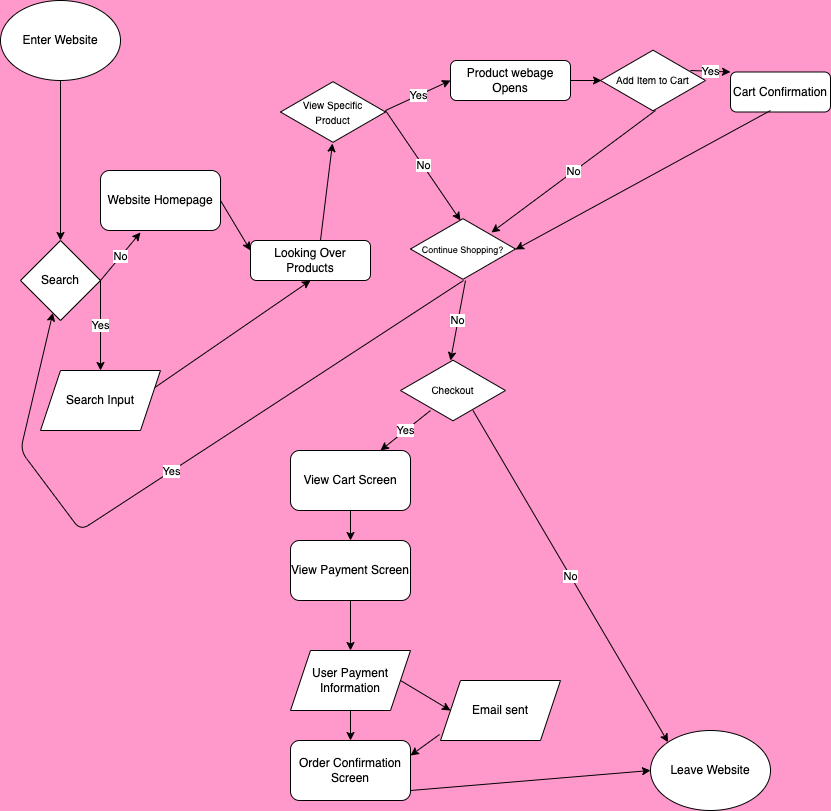

The diagram above was exported from draw.io. Its source (the exported page's mxGraphModel, read from the mxfile embedded in the PNG):
<mxGraphModel dx="1201" dy="867" grid="1" gridSize="10" guides="1" tooltips="1" connect="1" arrows="1" fold="1" page="1" pageScale="1" pageWidth="850" pageHeight="1100" background="#FF99CC" math="0" shadow="0">
  <root>
    <mxCell id="0" />
    <mxCell id="1" parent="0" />
    <mxCell id="3" value="Enter Website" style="ellipse;whiteSpace=wrap;html=1;" vertex="1" parent="1">
      <mxGeometry x="10" y="10" width="120" height="80" as="geometry" />
    </mxCell>
    <mxCell id="5" value="Website Homepage" style="rounded=1;whiteSpace=wrap;html=1;" vertex="1" parent="1">
      <mxGeometry x="110" y="180" width="120" height="60" as="geometry" />
    </mxCell>
    <mxCell id="6" value="Search" style="rhombus;whiteSpace=wrap;html=1;" vertex="1" parent="1">
      <mxGeometry x="30" y="250" width="80" height="80" as="geometry" />
    </mxCell>
    <mxCell id="7" value="" style="endArrow=classic;html=1;" edge="1" parent="1" source="3">
      <mxGeometry width="50" height="50" relative="1" as="geometry">
        <mxPoint x="70" y="210" as="sourcePoint" />
        <mxPoint x="70" y="250" as="targetPoint" />
      </mxGeometry>
    </mxCell>
    <mxCell id="9" value="Yes" style="endArrow=classic;html=1;" edge="1" parent="1">
      <mxGeometry width="50" height="50" relative="1" as="geometry">
        <mxPoint x="110" y="290" as="sourcePoint" />
        <mxPoint x="110" y="380" as="targetPoint" />
        <Array as="points" />
      </mxGeometry>
    </mxCell>
    <mxCell id="10" value="No" style="endArrow=classic;html=1;entryX=0.333;entryY=1.033;entryDx=0;entryDy=0;entryPerimeter=0;" edge="1" parent="1" target="5">
      <mxGeometry width="50" height="50" relative="1" as="geometry">
        <mxPoint x="110" y="290" as="sourcePoint" />
        <mxPoint x="190" y="240" as="targetPoint" />
        <Array as="points" />
      </mxGeometry>
    </mxCell>
    <mxCell id="12" value="Looking Over Products" style="rounded=1;whiteSpace=wrap;html=1;" vertex="1" parent="1">
      <mxGeometry x="260" y="250" width="120" height="40" as="geometry" />
    </mxCell>
    <mxCell id="13" value="" style="endArrow=classic;html=1;entryX=0.5;entryY=1;entryDx=0;entryDy=0;" edge="1" parent="1" target="12">
      <mxGeometry width="50" height="50" relative="1" as="geometry">
        <mxPoint x="160" y="400" as="sourcePoint" />
        <mxPoint x="160" y="310" as="targetPoint" />
        <Array as="points" />
      </mxGeometry>
    </mxCell>
    <mxCell id="14" value="&lt;font style=&quot;font-size: 10px;&quot;&gt;View Specific&lt;/font&gt;&lt;div&gt;&lt;font style=&quot;font-size: 10px;&quot;&gt;Product&lt;/font&gt;&lt;/div&gt;" style="html=1;whiteSpace=wrap;aspect=fixed;shape=isoRectangle;" vertex="1" parent="1">
      <mxGeometry x="290" y="90" width="105" height="63" as="geometry" />
    </mxCell>
    <mxCell id="15" value="" style="endArrow=classic;html=1;entryX=0.495;entryY=1;entryDx=0;entryDy=0;exitX=0.583;exitY=0;exitDx=0;exitDy=0;exitPerimeter=0;entryPerimeter=0;" edge="1" parent="1" source="12" target="14">
      <mxGeometry width="50" height="50" relative="1" as="geometry">
        <mxPoint x="250" y="210" as="sourcePoint" />
        <mxPoint x="257" y="150" as="targetPoint" />
        <Array as="points" />
      </mxGeometry>
    </mxCell>
    <mxCell id="16" value="Yes" style="endArrow=classic;html=1;" edge="1" parent="1">
      <mxGeometry width="50" height="50" relative="1" as="geometry">
        <mxPoint x="395" y="120" as="sourcePoint" />
        <mxPoint x="460" y="90" as="targetPoint" />
        <Array as="points" />
      </mxGeometry>
    </mxCell>
    <mxCell id="17" value="No" style="endArrow=classic;html=1;entryX=0.476;entryY=0.048;entryDx=0;entryDy=0;entryPerimeter=0;" edge="1" parent="1" target="19">
      <mxGeometry width="50" height="50" relative="1" as="geometry">
        <mxPoint x="395" y="120" as="sourcePoint" />
        <mxPoint x="475" y="70" as="targetPoint" />
        <Array as="points" />
      </mxGeometry>
    </mxCell>
    <mxCell id="18" value="" style="endArrow=classic;html=1;entryX=0;entryY=0.25;entryDx=0;entryDy=0;exitX=1;exitY=0.5;exitDx=0;exitDy=0;" edge="1" parent="1" source="5" target="12">
      <mxGeometry width="50" height="50" relative="1" as="geometry">
        <mxPoint x="200" y="270" as="sourcePoint" />
        <mxPoint x="360" y="160" as="targetPoint" />
        <Array as="points" />
      </mxGeometry>
    </mxCell>
    <mxCell id="19" value="&lt;font style=&quot;font-size: 9px;&quot;&gt;Continue Shopping?&lt;/font&gt;" style="html=1;whiteSpace=wrap;aspect=fixed;shape=isoRectangle;" vertex="1" parent="1">
      <mxGeometry x="420" y="227" width="105" height="63" as="geometry" />
    </mxCell>
    <mxCell id="21" value="Yes" style="endArrow=classic;html=1;exitX=0.505;exitY=1;exitDx=0;exitDy=0;exitPerimeter=0;" edge="1" parent="1" source="19" target="6">
      <mxGeometry width="50" height="50" relative="1" as="geometry">
        <mxPoint x="540" y="190" as="sourcePoint" />
        <mxPoint x="30" y="380" as="targetPoint" />
        <Array as="points">
          <mxPoint x="90" y="540" />
          <mxPoint x="30" y="460" />
        </Array>
      </mxGeometry>
    </mxCell>
    <mxCell id="22" value="&lt;span style=&quot;font-size: 10px;&quot;&gt;Add Item to Cart&lt;/span&gt;" style="html=1;whiteSpace=wrap;aspect=fixed;shape=isoRectangle;" vertex="1" parent="1">
      <mxGeometry x="610" y="58.5" width="105" height="63" as="geometry" />
    </mxCell>
    <mxCell id="23" value="No" style="endArrow=classic;html=1;" edge="1" parent="1">
      <mxGeometry width="50" height="50" relative="1" as="geometry">
        <mxPoint x="475" y="290" as="sourcePoint" />
        <mxPoint x="460" y="370" as="targetPoint" />
        <Array as="points" />
      </mxGeometry>
    </mxCell>
    <mxCell id="24" value="&lt;font size=&quot;1&quot;&gt;Checkout&lt;/font&gt;" style="html=1;whiteSpace=wrap;aspect=fixed;shape=isoRectangle;" vertex="1" parent="1">
      <mxGeometry x="410" y="368.5" width="105" height="63" as="geometry" />
    </mxCell>
    <mxCell id="25" value="Product webage Opens" style="rounded=1;whiteSpace=wrap;html=1;" vertex="1" parent="1">
      <mxGeometry x="460" y="70" width="120" height="40" as="geometry" />
    </mxCell>
    <mxCell id="26" value="" style="endArrow=classic;html=1;entryX=0.01;entryY=0.5;entryDx=0;entryDy=0;entryPerimeter=0;exitX=1;exitY=0.5;exitDx=0;exitDy=0;" edge="1" parent="1" source="25" target="22">
      <mxGeometry width="50" height="50" relative="1" as="geometry">
        <mxPoint x="600" y="110" as="sourcePoint" />
        <mxPoint x="632" y="110" as="targetPoint" />
        <Array as="points" />
      </mxGeometry>
    </mxCell>
    <mxCell id="27" value="Yes" style="endArrow=classic;html=1;entryX=0;entryY=0;entryDx=0;entryDy=0;" edge="1" parent="1" target="28">
      <mxGeometry width="50" height="50" relative="1" as="geometry">
        <mxPoint x="700" y="80" as="sourcePoint" />
        <mxPoint x="740" y="60" as="targetPoint" />
        <Array as="points" />
      </mxGeometry>
    </mxCell>
    <mxCell id="28" value="Cart Confirmation" style="rounded=1;whiteSpace=wrap;html=1;" vertex="1" parent="1">
      <mxGeometry x="740" y="81.5" width="100" height="40" as="geometry" />
    </mxCell>
    <mxCell id="29" value="No" style="endArrow=classic;html=1;entryX=0.771;entryY=0.238;entryDx=0;entryDy=0;entryPerimeter=0;" edge="1" parent="1" target="19">
      <mxGeometry width="50" height="50" relative="1" as="geometry">
        <mxPoint x="665" y="120" as="sourcePoint" />
        <mxPoint x="650" y="200" as="targetPoint" />
        <Array as="points" />
      </mxGeometry>
    </mxCell>
    <mxCell id="30" value="" style="endArrow=classic;html=1;entryX=1;entryY=0.508;entryDx=0;entryDy=0;entryPerimeter=0;exitX=0.4;exitY=0.963;exitDx=0;exitDy=0;exitPerimeter=0;" edge="1" parent="1" source="28" target="19">
      <mxGeometry width="50" height="50" relative="1" as="geometry">
        <mxPoint x="759" y="59" as="sourcePoint" />
        <mxPoint x="771" y="155.5" as="targetPoint" />
        <Array as="points" />
      </mxGeometry>
    </mxCell>
    <mxCell id="31" value="No" style="endArrow=classic;html=1;entryX=0;entryY=0;entryDx=0;entryDy=0;" edge="1" parent="1" target="32">
      <mxGeometry width="50" height="50" relative="1" as="geometry">
        <mxPoint x="482.5" y="420" as="sourcePoint" />
        <mxPoint x="520" y="460" as="targetPoint" />
        <Array as="points" />
      </mxGeometry>
    </mxCell>
    <mxCell id="32" value="Leave Website" style="ellipse;whiteSpace=wrap;html=1;" vertex="1" parent="1">
      <mxGeometry x="660" y="740" width="120" height="80" as="geometry" />
    </mxCell>
    <mxCell id="33" value="Yes" style="endArrow=classic;html=1;" edge="1" parent="1">
      <mxGeometry width="50" height="50" relative="1" as="geometry">
        <mxPoint x="440" y="420" as="sourcePoint" />
        <mxPoint x="390" y="460" as="targetPoint" />
        <Array as="points" />
      </mxGeometry>
    </mxCell>
    <mxCell id="34" value="View Cart Screen" style="rounded=1;whiteSpace=wrap;html=1;" vertex="1" parent="1">
      <mxGeometry x="300" y="460" width="120" height="60" as="geometry" />
    </mxCell>
    <mxCell id="35" value="" style="endArrow=classic;html=1;exitX=0.5;exitY=1;exitDx=0;exitDy=0;" edge="1" parent="1" source="34">
      <mxGeometry width="50" height="50" relative="1" as="geometry">
        <mxPoint x="280" y="650" as="sourcePoint" />
        <mxPoint x="360" y="550" as="targetPoint" />
        <Array as="points" />
      </mxGeometry>
    </mxCell>
    <mxCell id="36" value="View Payment Screen" style="rounded=1;whiteSpace=wrap;html=1;" vertex="1" parent="1">
      <mxGeometry x="300" y="550" width="120" height="60" as="geometry" />
    </mxCell>
    <mxCell id="37" value="User Payment Information" style="shape=parallelogram;perimeter=parallelogramPerimeter;whiteSpace=wrap;html=1;fixedSize=1;" vertex="1" parent="1">
      <mxGeometry x="300" y="660" width="120" height="60" as="geometry" />
    </mxCell>
    <mxCell id="38" value="Search Input" style="shape=parallelogram;perimeter=parallelogramPerimeter;whiteSpace=wrap;html=1;fixedSize=1;" vertex="1" parent="1">
      <mxGeometry x="50" y="380" width="120" height="60" as="geometry" />
    </mxCell>
    <mxCell id="41" value="" style="endArrow=classic;html=1;entryX=0.5;entryY=0;entryDx=0;entryDy=0;exitX=0.5;exitY=1;exitDx=0;exitDy=0;" edge="1" parent="1" source="36" target="37">
      <mxGeometry width="50" height="50" relative="1" as="geometry">
        <mxPoint x="450" y="650" as="sourcePoint" />
        <mxPoint x="340" y="620" as="targetPoint" />
        <Array as="points" />
      </mxGeometry>
    </mxCell>
    <mxCell id="42" value="Order Confirmation Screen" style="rounded=1;whiteSpace=wrap;html=1;" vertex="1" parent="1">
      <mxGeometry x="300" y="750" width="120" height="60" as="geometry" />
    </mxCell>
    <mxCell id="43" value="" style="endArrow=classic;html=1;exitX=0.5;exitY=1;exitDx=0;exitDy=0;" edge="1" parent="1" source="37">
      <mxGeometry width="50" height="50" relative="1" as="geometry">
        <mxPoint x="450" y="700" as="sourcePoint" />
        <mxPoint x="360" y="750" as="targetPoint" />
        <Array as="points" />
      </mxGeometry>
    </mxCell>
    <mxCell id="44" value="Email sent" style="shape=parallelogram;perimeter=parallelogramPerimeter;whiteSpace=wrap;html=1;fixedSize=1;" vertex="1" parent="1">
      <mxGeometry x="450" y="690" width="120" height="60" as="geometry" />
    </mxCell>
    <mxCell id="45" value="" style="endArrow=classic;html=1;exitX=1;exitY=0.5;exitDx=0;exitDy=0;entryX=0;entryY=0.5;entryDx=0;entryDy=0;" edge="1" parent="1" source="37" target="44">
      <mxGeometry width="50" height="50" relative="1" as="geometry">
        <mxPoint x="370" y="730" as="sourcePoint" />
        <mxPoint x="370" y="760" as="targetPoint" />
        <Array as="points" />
      </mxGeometry>
    </mxCell>
    <mxCell id="46" value="" style="endArrow=classic;html=1;exitX=-0.008;exitY=0.9;exitDx=0;exitDy=0;exitPerimeter=0;entryX=1;entryY=0.25;entryDx=0;entryDy=0;" edge="1" parent="1" source="44" target="42">
      <mxGeometry width="50" height="50" relative="1" as="geometry">
        <mxPoint x="370" y="730" as="sourcePoint" />
        <mxPoint x="370" y="760" as="targetPoint" />
        <Array as="points" />
      </mxGeometry>
    </mxCell>
    <mxCell id="47" value="" style="endArrow=classic;html=1;exitX=1;exitY=0.5;exitDx=0;exitDy=0;entryX=0;entryY=0.5;entryDx=0;entryDy=0;" edge="1" parent="1" target="32">
      <mxGeometry width="50" height="50" relative="1" as="geometry">
        <mxPoint x="420" y="800" as="sourcePoint" />
        <mxPoint x="470" y="830" as="targetPoint" />
        <Array as="points" />
      </mxGeometry>
    </mxCell>
  </root>
</mxGraphModel>